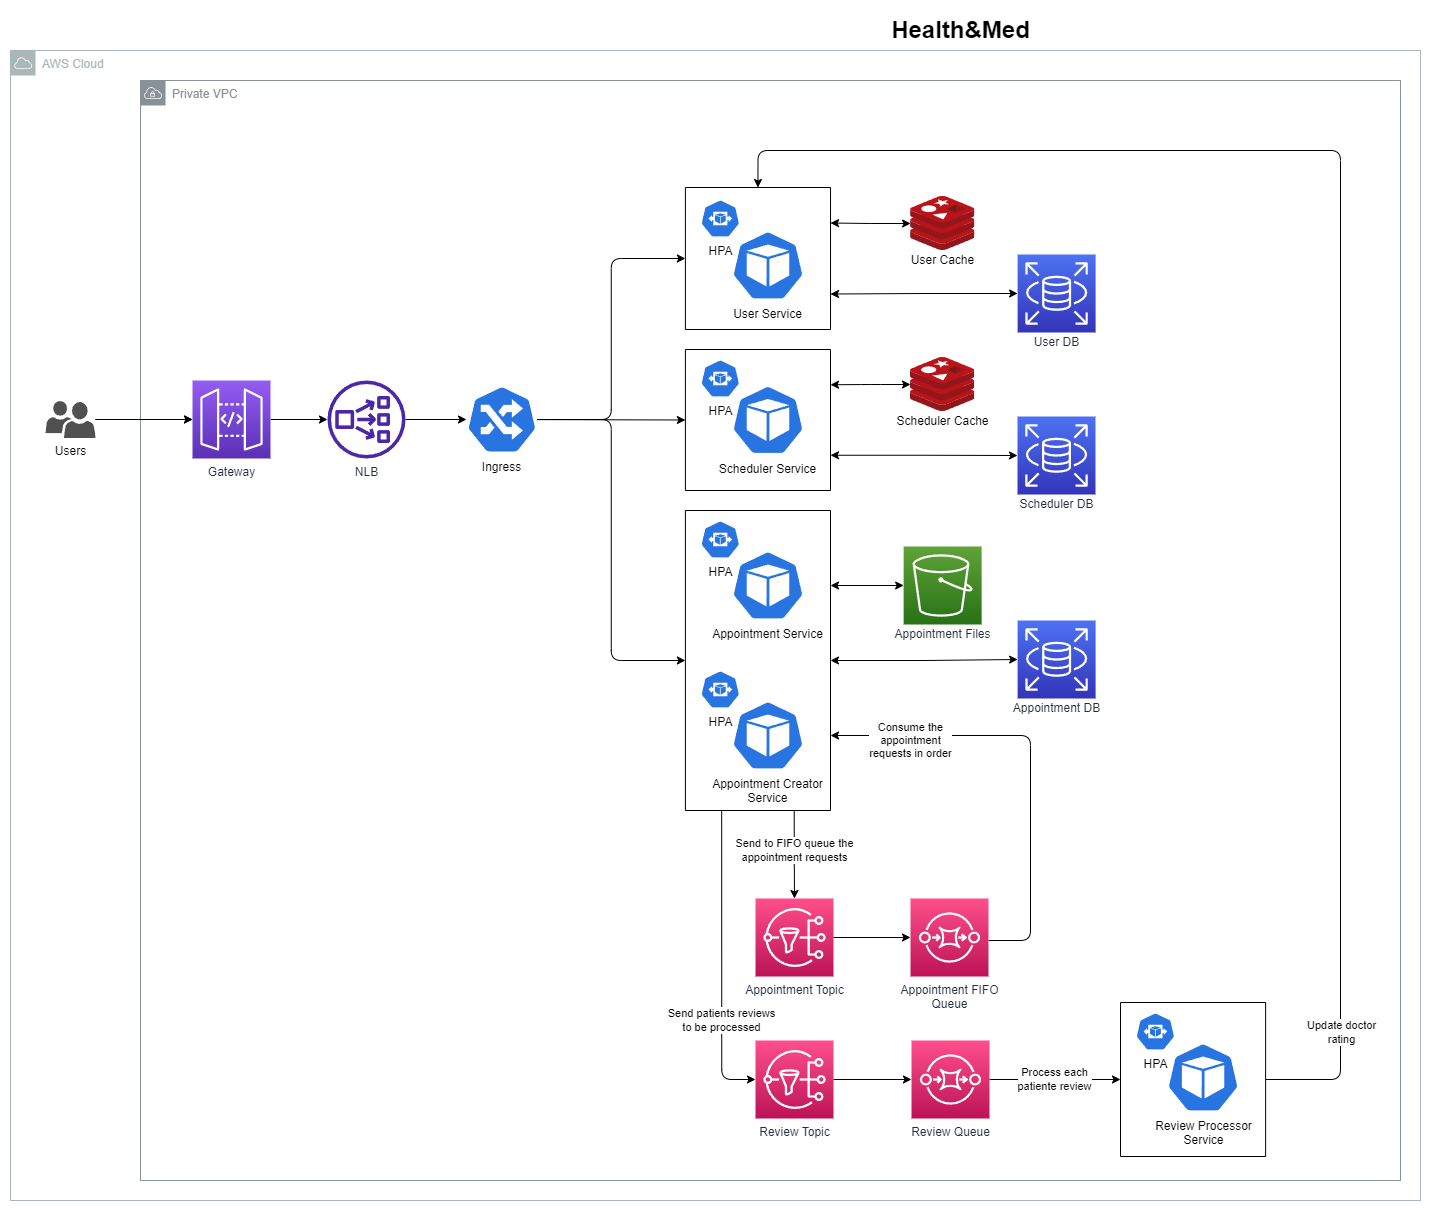

The diagram above was exported from draw.io. Its source (the exported page's mxGraphModel, read from the mxfile embedded in the PNG):
<mxGraphModel dx="2838" dy="1490" grid="1" gridSize="10" guides="1" tooltips="1" connect="1" arrows="1" fold="1" page="1" pageScale="1" pageWidth="850" pageHeight="1100" background="#ffffff" math="0" shadow="0">
  <root>
    <mxCell id="0" />
    <mxCell id="1" parent="0" />
    <mxCell id="h52EhWeXdkFsN7Ld-P_R-19" value="AWS Cloud" style="sketch=0;outlineConnect=0;gradientColor=none;html=1;whiteSpace=wrap;fontSize=12;fontStyle=0;shape=mxgraph.aws4.group;grIcon=mxgraph.aws4.group_aws_cloud;strokeColor=#AAB7B8;fillColor=none;verticalAlign=top;align=left;spacingLeft=30;fontColor=#AAB7B8;dashed=0;labelBackgroundColor=default;rounded=1;movable=1;resizable=1;rotatable=1;deletable=1;editable=1;connectable=1;" parent="1" vertex="1">
      <mxGeometry x="-10" y="60" width="1410" height="1150" as="geometry" />
    </mxCell>
    <mxCell id="h52EhWeXdkFsN7Ld-P_R-20" value="Private VPC" style="sketch=0;outlineConnect=0;gradientColor=none;html=1;whiteSpace=wrap;fontSize=12;fontStyle=0;shape=mxgraph.aws4.group;grIcon=mxgraph.aws4.group_vpc;strokeColor=#879196;fillColor=none;verticalAlign=top;align=left;spacingLeft=30;fontColor=#879196;dashed=0;labelBackgroundColor=default;rounded=1;movable=1;resizable=1;rotatable=1;deletable=1;editable=1;connectable=1;" parent="1" vertex="1">
      <mxGeometry x="120" y="90" width="1260" height="1100" as="geometry" />
    </mxCell>
    <mxCell id="2" value="Health&amp;amp;Med" style="text;strokeColor=none;fillColor=none;html=1;fontSize=24;fontStyle=1;verticalAlign=middle;align=center;rounded=1;" parent="1" vertex="1">
      <mxGeometry x="889.99" y="20" width="100" height="40" as="geometry" />
    </mxCell>
    <mxCell id="h52EhWeXdkFsN7Ld-P_R-56" style="edgeStyle=orthogonalEdgeStyle;curved=1;html=1;entryX=0;entryY=0.5;entryDx=0;entryDy=0;entryPerimeter=0;rounded=1;" parent="1" source="h52EhWeXdkFsN7Ld-P_R-12" target="h52EhWeXdkFsN7Ld-P_R-22" edge="1">
      <mxGeometry relative="1" as="geometry" />
    </mxCell>
    <mxCell id="81" value="" style="edgeStyle=none;html=1;" parent="1" source="h52EhWeXdkFsN7Ld-P_R-12" target="h52EhWeXdkFsN7Ld-P_R-22" edge="1">
      <mxGeometry relative="1" as="geometry" />
    </mxCell>
    <mxCell id="h52EhWeXdkFsN7Ld-P_R-12" value="Users" style="sketch=0;pointerEvents=1;shadow=0;dashed=0;html=1;strokeColor=none;labelPosition=center;verticalLabelPosition=bottom;verticalAlign=top;align=center;fillColor=#505050;shape=mxgraph.mscae.intune.user_group;labelBackgroundColor=default;rounded=1;" parent="1" vertex="1">
      <mxGeometry x="25" y="410.5" width="50" height="37" as="geometry" />
    </mxCell>
    <mxCell id="82" style="edgeStyle=none;html=1;" parent="1" source="h52EhWeXdkFsN7Ld-P_R-22" target="h52EhWeXdkFsN7Ld-P_R-32" edge="1">
      <mxGeometry relative="1" as="geometry" />
    </mxCell>
    <mxCell id="h52EhWeXdkFsN7Ld-P_R-22" value="Gateway" style="sketch=0;points=[[0,0,0],[0.25,0,0],[0.5,0,0],[0.75,0,0],[1,0,0],[0,1,0],[0.25,1,0],[0.5,1,0],[0.75,1,0],[1,1,0],[0,0.25,0],[0,0.5,0],[0,0.75,0],[1,0.25,0],[1,0.5,0],[1,0.75,0]];outlineConnect=0;fontColor=#232F3E;gradientColor=#945DF2;gradientDirection=north;fillColor=#5A30B5;strokeColor=#ffffff;dashed=0;verticalLabelPosition=bottom;verticalAlign=top;align=center;html=1;fontSize=12;fontStyle=0;aspect=fixed;shape=mxgraph.aws4.resourceIcon;resIcon=mxgraph.aws4.api_gateway;labelBackgroundColor=default;rounded=1;" parent="1" vertex="1">
      <mxGeometry x="172" y="390" width="78" height="78" as="geometry" />
    </mxCell>
    <mxCell id="h52EhWeXdkFsN7Ld-P_R-32" value="NLB" style="sketch=0;outlineConnect=0;fontColor=#232F3E;gradientColor=none;fillColor=#4D27AA;strokeColor=none;dashed=0;verticalLabelPosition=bottom;verticalAlign=top;align=center;html=1;fontSize=12;fontStyle=0;aspect=fixed;pointerEvents=1;shape=mxgraph.aws4.network_load_balancer;labelBackgroundColor=default;rounded=1;" parent="1" vertex="1">
      <mxGeometry x="307" y="390" width="78" height="78" as="geometry" />
    </mxCell>
    <mxCell id="53" style="edgeStyle=orthogonalEdgeStyle;html=1;entryX=0;entryY=0.5;entryDx=0;entryDy=0;startArrow=none;startFill=0;rounded=1;" parent="1" source="h52EhWeXdkFsN7Ld-P_R-35" target="51" edge="1">
      <mxGeometry relative="1" as="geometry" />
    </mxCell>
    <mxCell id="57" style="rounded=1;html=1;entryX=0;entryY=0.5;entryDx=0;entryDy=0;startArrow=none;startFill=0;" parent="1" source="h52EhWeXdkFsN7Ld-P_R-35" target="56" edge="1">
      <mxGeometry relative="1" as="geometry" />
    </mxCell>
    <mxCell id="65" style="edgeStyle=orthogonalEdgeStyle;rounded=1;html=1;entryX=0;entryY=0.5;entryDx=0;entryDy=0;startArrow=none;startFill=0;" parent="1" source="h52EhWeXdkFsN7Ld-P_R-35" target="62" edge="1">
      <mxGeometry relative="1" as="geometry" />
    </mxCell>
    <mxCell id="68" style="edgeStyle=orthogonalEdgeStyle;rounded=1;html=1;startArrow=classic;startFill=1;endArrow=none;endFill=0;" parent="1" source="h52EhWeXdkFsN7Ld-P_R-35" target="h52EhWeXdkFsN7Ld-P_R-32" edge="1">
      <mxGeometry relative="1" as="geometry" />
    </mxCell>
    <mxCell id="h52EhWeXdkFsN7Ld-P_R-35" value="Ingress" style="sketch=0;html=1;dashed=0;whitespace=wrap;fillColor=#2875E2;strokeColor=#ffffff;points=[[0.005,0.63,0],[0.1,0.2,0],[0.9,0.2,0],[0.5,0,0],[0.995,0.63,0],[0.72,0.99,0],[0.5,1,0],[0.28,0.99,0]];verticalLabelPosition=bottom;align=center;verticalAlign=top;shape=mxgraph.kubernetes.icon;prIcon=ing;labelBackgroundColor=default;rounded=1;" parent="1" vertex="1">
      <mxGeometry x="446" y="395" width="70.83" height="68" as="geometry" />
    </mxCell>
    <mxCell id="h52EhWeXdkFsN7Ld-P_R-50" value="Send to FIFO queue the&lt;br&gt;appointment requests" style="edgeStyle=orthogonalEdgeStyle;html=1;entryX=0.5;entryY=0;entryDx=0;entryDy=0;entryPerimeter=0;rounded=1;exitX=0.75;exitY=1;exitDx=0;exitDy=0;" parent="1" source="62" target="h52EhWeXdkFsN7Ld-P_R-49" edge="1">
      <mxGeometry x="-0.0948" relative="1" as="geometry">
        <mxPoint as="offset" />
      </mxGeometry>
    </mxCell>
    <mxCell id="43" value="Send patients reviews&lt;br&gt;to be processed" style="edgeStyle=orthogonalEdgeStyle;html=1;entryX=0;entryY=0.5;entryDx=0;entryDy=0;entryPerimeter=0;startArrow=none;startFill=0;endArrow=classic;endFill=1;exitX=0.25;exitY=1;exitDx=0;exitDy=0;" parent="1" source="62" target="22" edge="1">
      <mxGeometry x="0.3868" relative="1" as="geometry">
        <Array as="points">
          <mxPoint x="701" y="1089" />
        </Array>
        <mxPoint as="offset" />
        <mxPoint x="700" y="660" as="sourcePoint" />
      </mxGeometry>
    </mxCell>
    <mxCell id="h52EhWeXdkFsN7Ld-P_R-45" value="Scheduler DB" style="sketch=0;points=[[0,0,0],[0.25,0,0],[0.5,0,0],[0.75,0,0],[1,0,0],[0,1,0],[0.25,1,0],[0.5,1,0],[0.75,1,0],[1,1,0],[0,0.25,0],[0,0.5,0],[0,0.75,0],[1,0.25,0],[1,0.5,0],[1,0.75,0]];outlineConnect=0;fontColor=#232F3E;gradientColor=#4D72F3;gradientDirection=north;fillColor=#3334B9;strokeColor=#ffffff;dashed=0;verticalLabelPosition=bottom;verticalAlign=top;align=center;html=1;fontSize=12;fontStyle=0;aspect=fixed;shape=mxgraph.aws4.resourceIcon;resIcon=mxgraph.aws4.rds;labelBackgroundColor=default;rounded=1;spacingTop=-4;" parent="1" vertex="1">
      <mxGeometry x="997" y="426" width="78" height="78" as="geometry" />
    </mxCell>
    <mxCell id="17" style="edgeStyle=none;html=1;entryX=0;entryY=0.5;entryDx=0;entryDy=0;entryPerimeter=0;" parent="1" source="h52EhWeXdkFsN7Ld-P_R-49" target="h52EhWeXdkFsN7Ld-P_R-53" edge="1">
      <mxGeometry relative="1" as="geometry" />
    </mxCell>
    <mxCell id="h52EhWeXdkFsN7Ld-P_R-49" value="Appointment Topic" style="sketch=0;points=[[0,0,0],[0.25,0,0],[0.5,0,0],[0.75,0,0],[1,0,0],[0,1,0],[0.25,1,0],[0.5,1,0],[0.75,1,0],[1,1,0],[0,0.25,0],[0,0.5,0],[0,0.75,0],[1,0.25,0],[1,0.5,0],[1,0.75,0]];outlineConnect=0;fontColor=#232F3E;gradientColor=#FF4F8B;gradientDirection=north;fillColor=#BC1356;strokeColor=#ffffff;dashed=0;verticalLabelPosition=bottom;verticalAlign=top;align=center;html=1;fontSize=12;fontStyle=0;aspect=fixed;shape=mxgraph.aws4.resourceIcon;resIcon=mxgraph.aws4.sns;labelBackgroundColor=default;rounded=1;" parent="1" vertex="1">
      <mxGeometry x="735" y="908" width="78" height="78" as="geometry" />
    </mxCell>
    <mxCell id="h52EhWeXdkFsN7Ld-P_R-63" value="Consume the&lt;br&gt;appointment&lt;br&gt;requests in order" style="edgeStyle=orthogonalEdgeStyle;html=1;rounded=1;entryX=1;entryY=0.75;entryDx=0;entryDy=0;" parent="1" source="h52EhWeXdkFsN7Ld-P_R-53" target="62" edge="1">
      <mxGeometry x="0.6404" y="5" relative="1" as="geometry">
        <mxPoint x="1700" y="600" as="targetPoint" />
        <Array as="points">
          <mxPoint x="1010" y="950" />
          <mxPoint x="1010" y="745" />
        </Array>
        <mxPoint as="offset" />
      </mxGeometry>
    </mxCell>
    <mxCell id="h52EhWeXdkFsN7Ld-P_R-53" value="Appointment FIFO&lt;br&gt;Queue" style="sketch=0;points=[[0,0,0],[0.25,0,0],[0.5,0,0],[0.75,0,0],[1,0,0],[0,1,0],[0.25,1,0],[0.5,1,0],[0.75,1,0],[1,1,0],[0,0.25,0],[0,0.5,0],[0,0.75,0],[1,0.25,0],[1,0.5,0],[1,0.75,0]];outlineConnect=0;fontColor=#232F3E;gradientColor=#FF4F8B;gradientDirection=north;fillColor=#BC1356;strokeColor=#ffffff;dashed=0;verticalLabelPosition=bottom;verticalAlign=top;align=center;html=1;fontSize=12;fontStyle=0;aspect=fixed;shape=mxgraph.aws4.resourceIcon;resIcon=mxgraph.aws4.sqs;labelBackgroundColor=default;rounded=1;" parent="1" vertex="1">
      <mxGeometry x="889.99" y="908" width="78" height="78" as="geometry" />
    </mxCell>
    <mxCell id="11" style="edgeStyle=orthogonalEdgeStyle;html=1;entryX=1;entryY=0.25;entryDx=0;entryDy=0;startArrow=classic;startFill=1;rounded=0;" parent="1" source="h52EhWeXdkFsN7Ld-P_R-57" target="51" edge="1">
      <mxGeometry relative="1" as="geometry" />
    </mxCell>
    <mxCell id="h52EhWeXdkFsN7Ld-P_R-57" value="User Cache" style="sketch=0;aspect=fixed;html=1;points=[];align=center;image;fontSize=12;image=img/lib/mscae/Cache_Redis_Product.svg;labelBackgroundColor=default;strokeColor=default;spacingTop=-4;rounded=1;" parent="1" vertex="1">
      <mxGeometry x="890.105" y="206" width="64.29" height="54" as="geometry" />
    </mxCell>
    <mxCell id="h52EhWeXdkFsN7Ld-P_R-47" value="Appointment DB" style="sketch=0;points=[[0,0,0],[0.25,0,0],[0.5,0,0],[0.75,0,0],[1,0,0],[0,1,0],[0.25,1,0],[0.5,1,0],[0.75,1,0],[1,1,0],[0,0.25,0],[0,0.5,0],[0,0.75,0],[1,0.25,0],[1,0.5,0],[1,0.75,0]];outlineConnect=0;fontColor=#232F3E;gradientColor=#4D72F3;gradientDirection=north;fillColor=#3334B9;strokeColor=#ffffff;dashed=0;verticalLabelPosition=bottom;verticalAlign=top;align=center;html=1;fontSize=12;fontStyle=0;aspect=fixed;shape=mxgraph.aws4.resourceIcon;resIcon=mxgraph.aws4.rds;labelBackgroundColor=default;spacingTop=-4;rounded=1;" parent="1" vertex="1">
      <mxGeometry x="997.1099999999999" y="630" width="78" height="78" as="geometry" />
    </mxCell>
    <mxCell id="61" style="edgeStyle=orthogonalEdgeStyle;rounded=1;html=1;entryX=1;entryY=0.25;entryDx=0;entryDy=0;startArrow=classic;startFill=1;" parent="1" source="h52EhWeXdkFsN7Ld-P_R-67" target="56" edge="1">
      <mxGeometry relative="1" as="geometry" />
    </mxCell>
    <mxCell id="h52EhWeXdkFsN7Ld-P_R-67" value="Scheduler Cache" style="sketch=0;aspect=fixed;html=1;points=[];align=center;image;fontSize=12;image=img/lib/mscae/Cache_Redis_Product.svg;labelBackgroundColor=default;strokeColor=default;spacingTop=-4;rounded=1;" parent="1" vertex="1">
      <mxGeometry x="889.9950000000001" y="367" width="64.29" height="54" as="geometry" />
    </mxCell>
    <mxCell id="52" style="html=1;entryX=1;entryY=0.75;entryDx=0;entryDy=0;startArrow=classic;startFill=1;edgeStyle=orthogonalEdgeStyle;" parent="1" source="h52EhWeXdkFsN7Ld-P_R-29" target="51" edge="1">
      <mxGeometry relative="1" as="geometry" />
    </mxCell>
    <mxCell id="h52EhWeXdkFsN7Ld-P_R-29" value="User DB" style="sketch=0;points=[[0,0,0],[0.25,0,0],[0.5,0,0],[0.75,0,0],[1,0,0],[0,1,0],[0.25,1,0],[0.5,1,0],[0.75,1,0],[1,1,0],[0,0.25,0],[0,0.5,0],[0,0.75,0],[1,0.25,0],[1,0.5,0],[1,0.75,0]];outlineConnect=0;fontColor=#232F3E;gradientColor=#4D72F3;gradientDirection=north;fillColor=#3334B9;strokeColor=#ffffff;dashed=0;verticalLabelPosition=bottom;verticalAlign=top;align=center;html=1;fontSize=12;fontStyle=0;aspect=fixed;shape=mxgraph.aws4.resourceIcon;resIcon=mxgraph.aws4.rds;labelBackgroundColor=default;rounded=1;spacingTop=-4;" parent="1" vertex="1">
      <mxGeometry x="997.1099999999999" y="264" width="78" height="78" as="geometry" />
    </mxCell>
    <mxCell id="25" style="edgeStyle=orthogonalEdgeStyle;html=1;entryX=0;entryY=0.5;entryDx=0;entryDy=0;entryPerimeter=0;startArrow=none;startFill=0;endArrow=classic;endFill=1;" parent="1" source="22" target="23" edge="1">
      <mxGeometry relative="1" as="geometry" />
    </mxCell>
    <mxCell id="22" value="Review Topic" style="sketch=0;points=[[0,0,0],[0.25,0,0],[0.5,0,0],[0.75,0,0],[1,0,0],[0,1,0],[0.25,1,0],[0.5,1,0],[0.75,1,0],[1,1,0],[0,0.25,0],[0,0.5,0],[0,0.75,0],[1,0.25,0],[1,0.5,0],[1,0.75,0]];outlineConnect=0;fontColor=#232F3E;gradientColor=#FF4F8B;gradientDirection=north;fillColor=#BC1356;strokeColor=#ffffff;dashed=0;verticalLabelPosition=bottom;verticalAlign=top;align=center;html=1;fontSize=12;fontStyle=0;aspect=fixed;shape=mxgraph.aws4.resourceIcon;resIcon=mxgraph.aws4.sns;labelBackgroundColor=default;rounded=1;" parent="1" vertex="1">
      <mxGeometry x="734.9999999999999" y="1050" width="78" height="78" as="geometry" />
    </mxCell>
    <mxCell id="27" value="Process each&lt;br&gt;patiente review" style="edgeStyle=orthogonalEdgeStyle;html=1;entryX=0;entryY=0.5;entryDx=0;entryDy=0;startArrow=none;startFill=0;endArrow=classic;endFill=1;" parent="1" source="23" target="73" edge="1">
      <mxGeometry relative="1" as="geometry" />
    </mxCell>
    <mxCell id="23" value="Review Queue" style="sketch=0;points=[[0,0,0],[0.25,0,0],[0.5,0,0],[0.75,0,0],[1,0,0],[0,1,0],[0.25,1,0],[0.5,1,0],[0.75,1,0],[1,1,0],[0,0.25,0],[0,0.5,0],[0,0.75,0],[1,0.25,0],[1,0.5,0],[1,0.75,0]];outlineConnect=0;fontColor=#232F3E;gradientColor=#FF4F8B;gradientDirection=north;fillColor=#BC1356;strokeColor=#ffffff;dashed=0;verticalLabelPosition=bottom;verticalAlign=top;align=center;html=1;fontSize=12;fontStyle=0;aspect=fixed;shape=mxgraph.aws4.resourceIcon;resIcon=mxgraph.aws4.sqs;labelBackgroundColor=default;rounded=1;" parent="1" vertex="1">
      <mxGeometry x="890.9999999999999" y="1050" width="78" height="78" as="geometry" />
    </mxCell>
    <mxCell id="3" value="Appointment Files" style="sketch=0;points=[[0,0,0],[0.25,0,0],[0.5,0,0],[0.75,0,0],[1,0,0],[0,1,0],[0.25,1,0],[0.5,1,0],[0.75,1,0],[1,1,0],[0,0.25,0],[0,0.5,0],[0,0.75,0],[1,0.25,0],[1,0.5,0],[1,0.75,0]];outlineConnect=0;fontColor=#232F3E;gradientColor=#60A337;gradientDirection=north;fillColor=#277116;strokeColor=#ffffff;dashed=0;verticalLabelPosition=bottom;verticalAlign=top;align=center;html=1;fontSize=12;fontStyle=0;aspect=fixed;shape=mxgraph.aws4.resourceIcon;resIcon=mxgraph.aws4.s3;labelBackgroundColor=default;spacingTop=-4;" parent="1" vertex="1">
      <mxGeometry x="883.1399999999998" y="556" width="78" height="78" as="geometry" />
    </mxCell>
    <mxCell id="78" style="edgeStyle=orthogonalEdgeStyle;html=1;entryX=1;entryY=0.5;entryDx=0;entryDy=0;startArrow=classic;startFill=1;endArrow=none;endFill=0;exitX=0.5;exitY=0;exitDx=0;exitDy=0;" parent="1" source="51" target="73" edge="1">
      <mxGeometry relative="1" as="geometry">
        <Array as="points">
          <mxPoint x="738" y="160" />
          <mxPoint x="1320" y="160" />
          <mxPoint x="1320" y="1089" />
        </Array>
        <mxPoint x="750" y="20" as="sourcePoint" />
      </mxGeometry>
    </mxCell>
    <mxCell id="79" value="Update doctor&lt;br&gt;rating" style="edgeLabel;html=1;align=center;verticalAlign=middle;resizable=0;points=[];" parent="78" vertex="1" connectable="0">
      <mxGeometry x="0.9257" relative="1" as="geometry">
        <mxPoint x="14" y="-48" as="offset" />
      </mxGeometry>
    </mxCell>
    <mxCell id="51" value="" style="swimlane;startSize=0;" parent="1" vertex="1">
      <mxGeometry x="664.89" y="197" width="145.14" height="142" as="geometry" />
    </mxCell>
    <mxCell id="h52EhWeXdkFsN7Ld-P_R-39" value="User Service" style="sketch=0;html=1;dashed=0;whitespace=wrap;fillColor=#2875E2;strokeColor=#ffffff;points=[[0.005,0.63,0],[0.1,0.2,0],[0.9,0.2,0],[0.5,0,0],[0.995,0.63,0],[0.72,0.99,0],[0.5,1,0],[0.28,0.99,0]];verticalLabelPosition=bottom;align=center;verticalAlign=top;shape=mxgraph.kubernetes.icon;prIcon=pod;labelBackgroundColor=default;rounded=1;" parent="51" vertex="1">
      <mxGeometry x="46.14000000000002" y="43" width="72.92" height="70" as="geometry" />
    </mxCell>
    <mxCell id="47" value="HPA" style="sketch=0;html=1;dashed=0;whitespace=wrap;fillColor=#2875E2;strokeColor=#ffffff;points=[[0.005,0.63,0],[0.1,0.2,0],[0.9,0.2,0],[0.5,0,0],[0.995,0.63,0],[0.72,0.99,0],[0.5,1,0],[0.28,0.99,0]];verticalLabelPosition=bottom;align=center;verticalAlign=top;shape=mxgraph.kubernetes.icon;prIcon=hpa" parent="51" vertex="1">
      <mxGeometry x="15.139999999999986" y="12" width="39.58" height="38" as="geometry" />
    </mxCell>
    <mxCell id="60" style="edgeStyle=orthogonalEdgeStyle;rounded=1;html=1;exitX=1;exitY=0.75;exitDx=0;exitDy=0;entryX=0;entryY=0.5;entryDx=0;entryDy=0;entryPerimeter=0;startArrow=classic;startFill=1;" parent="1" source="56" target="h52EhWeXdkFsN7Ld-P_R-45" edge="1">
      <mxGeometry relative="1" as="geometry" />
    </mxCell>
    <mxCell id="56" value="" style="swimlane;startSize=0;" parent="1" vertex="1">
      <mxGeometry x="664.8900000000001" y="359" width="145.11" height="141" as="geometry" />
    </mxCell>
    <mxCell id="h52EhWeXdkFsN7Ld-P_R-38" value="Scheduler Service" style="sketch=0;html=1;dashed=0;whitespace=wrap;fillColor=#2875E2;strokeColor=#ffffff;points=[[0.005,0.63,0],[0.1,0.2,0],[0.9,0.2,0],[0.5,0,0],[0.995,0.63,0],[0.72,0.99,0],[0.5,1,0],[0.28,0.99,0]];verticalLabelPosition=bottom;align=center;verticalAlign=top;shape=mxgraph.kubernetes.icon;prIcon=pod;labelBackgroundColor=default;rounded=1;" parent="56" vertex="1">
      <mxGeometry x="46.13999999999991" y="35.5" width="72.92" height="70" as="geometry" />
    </mxCell>
    <mxCell id="46" value="HPA" style="sketch=0;html=1;dashed=0;whitespace=wrap;fillColor=#2875E2;strokeColor=#ffffff;points=[[0.005,0.63,0],[0.1,0.2,0],[0.9,0.2,0],[0.5,0,0],[0.995,0.63,0],[0.72,0.99,0],[0.5,1,0],[0.28,0.99,0]];verticalLabelPosition=bottom;align=center;verticalAlign=top;shape=mxgraph.kubernetes.icon;prIcon=hpa" parent="56" vertex="1">
      <mxGeometry x="15.109999999999786" y="10" width="39.58" height="38" as="geometry" />
    </mxCell>
    <mxCell id="63" style="edgeStyle=orthogonalEdgeStyle;rounded=0;html=1;exitX=1;exitY=0.25;exitDx=0;exitDy=0;entryX=0;entryY=0.5;entryDx=0;entryDy=0;entryPerimeter=0;startArrow=classic;startFill=1;" parent="1" source="62" target="3" edge="1">
      <mxGeometry relative="1" as="geometry" />
    </mxCell>
    <mxCell id="64" style="edgeStyle=orthogonalEdgeStyle;rounded=0;html=1;exitX=1;exitY=0.5;exitDx=0;exitDy=0;entryX=0;entryY=0.5;entryDx=0;entryDy=0;entryPerimeter=0;startArrow=classic;startFill=1;" parent="1" source="62" target="h52EhWeXdkFsN7Ld-P_R-47" edge="1">
      <mxGeometry relative="1" as="geometry" />
    </mxCell>
    <mxCell id="62" value="" style="swimlane;startSize=0;" parent="1" vertex="1">
      <mxGeometry x="664.89" y="520" width="145.11" height="300" as="geometry" />
    </mxCell>
    <mxCell id="h52EhWeXdkFsN7Ld-P_R-40" value="Appointment Service" style="sketch=0;html=1;dashed=0;whitespace=wrap;fillColor=#2875E2;strokeColor=#ffffff;points=[[0.005,0.63,0],[0.1,0.2,0],[0.9,0.2,0],[0.5,0,0],[0.995,0.63,0],[0.72,0.99,0],[0.5,1,0],[0.28,0.99,0]];verticalLabelPosition=bottom;align=center;verticalAlign=top;shape=mxgraph.kubernetes.icon;prIcon=pod;labelBackgroundColor=default;rounded=1;" parent="62" vertex="1">
      <mxGeometry x="46.13999999999991" y="40" width="72.92" height="70" as="geometry" />
    </mxCell>
    <mxCell id="45" value="HPA" style="sketch=0;html=1;dashed=0;whitespace=wrap;fillColor=#2875E2;strokeColor=#ffffff;points=[[0.005,0.63,0],[0.1,0.2,0],[0.9,0.2,0],[0.5,0,0],[0.995,0.63,0],[0.72,0.99,0],[0.5,1,0],[0.28,0.99,0]];verticalLabelPosition=bottom;align=center;verticalAlign=top;shape=mxgraph.kubernetes.icon;prIcon=hpa" parent="62" vertex="1">
      <mxGeometry x="15.109999999999914" y="10" width="39.58" height="38" as="geometry" />
    </mxCell>
    <mxCell id="71" value="Appointment Creator&lt;br style=&quot;border-color: var(--border-color);&quot;&gt;Service" style="sketch=0;html=1;dashed=0;whitespace=wrap;fillColor=#2875E2;strokeColor=#ffffff;points=[[0.005,0.63,0],[0.1,0.2,0],[0.9,0.2,0],[0.5,0,0],[0.995,0.63,0],[0.72,0.99,0],[0.5,1,0],[0.28,0.99,0]];verticalLabelPosition=bottom;align=center;verticalAlign=top;shape=mxgraph.kubernetes.icon;prIcon=pod;labelBackgroundColor=default;rounded=1;" parent="62" vertex="1">
      <mxGeometry x="46.13999999999987" y="190" width="72.92" height="70" as="geometry" />
    </mxCell>
    <mxCell id="72" value="HPA" style="sketch=0;html=1;dashed=0;whitespace=wrap;fillColor=#2875E2;strokeColor=#ffffff;points=[[0.005,0.63,0],[0.1,0.2,0],[0.9,0.2,0],[0.5,0,0],[0.995,0.63,0],[0.72,0.99,0],[0.5,1,0],[0.28,0.99,0]];verticalLabelPosition=bottom;align=center;verticalAlign=top;shape=mxgraph.kubernetes.icon;prIcon=hpa" parent="62" vertex="1">
      <mxGeometry x="15.1099999999999" y="160" width="39.58" height="38" as="geometry" />
    </mxCell>
    <mxCell id="73" value="" style="swimlane;startSize=0;" parent="1" vertex="1">
      <mxGeometry x="1100" y="1012" width="145.11" height="154" as="geometry" />
    </mxCell>
    <mxCell id="74" value="Review Processor&lt;br style=&quot;border-color: var(--border-color);&quot;&gt;Service" style="sketch=0;html=1;dashed=0;whitespace=wrap;fillColor=#2875E2;strokeColor=#ffffff;points=[[0.005,0.63,0],[0.1,0.2,0],[0.9,0.2,0],[0.5,0,0],[0.995,0.63,0],[0.72,0.99,0],[0.5,1,0],[0.28,0.99,0]];verticalLabelPosition=bottom;align=center;verticalAlign=top;shape=mxgraph.kubernetes.icon;prIcon=pod;labelBackgroundColor=default;rounded=1;" parent="73" vertex="1">
      <mxGeometry x="46.13999999999991" y="40" width="72.92" height="70" as="geometry" />
    </mxCell>
    <mxCell id="75" value="HPA" style="sketch=0;html=1;dashed=0;whitespace=wrap;fillColor=#2875E2;strokeColor=#ffffff;points=[[0.005,0.63,0],[0.1,0.2,0],[0.9,0.2,0],[0.5,0,0],[0.995,0.63,0],[0.72,0.99,0],[0.5,1,0],[0.28,0.99,0]];verticalLabelPosition=bottom;align=center;verticalAlign=top;shape=mxgraph.kubernetes.icon;prIcon=hpa" parent="73" vertex="1">
      <mxGeometry x="15.109999999999914" y="10" width="39.58" height="38" as="geometry" />
    </mxCell>
  </root>
</mxGraphModel>